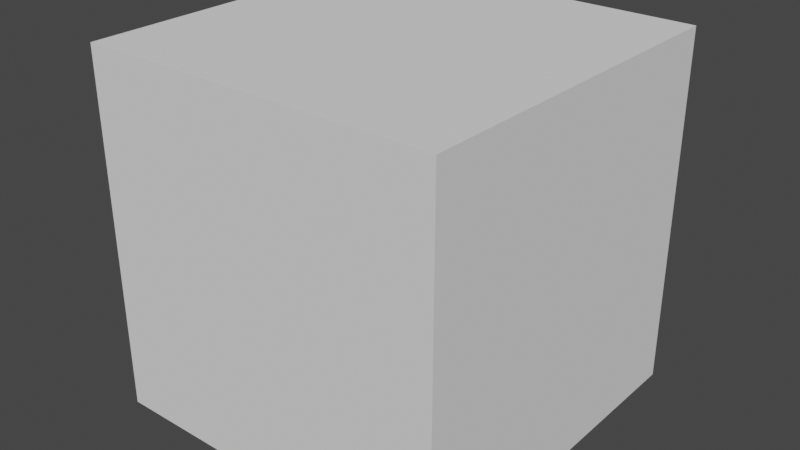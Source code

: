 # Source: Rooms_03.blend  (saved by Blender 2.93.20; exported with 4.5.12 LTS)
import bpy
from mathutils import Matrix  # noqa: F401  (used for matrix-valued properties, if any)

bpy.ops.wm.read_factory_settings(use_empty=True)
scene = bpy.context.scene
scene.name = 'Scene'

# ---- collections
col_ifcproject_project_number = bpy.data.collections.new('IfcProject/Project Number'); scene.collection.children.link(col_ifcproject_project_number)
col_ifcsite_default = bpy.data.collections.new('IfcSite/Default'); col_ifcproject_project_number.children.link(col_ifcsite_default)
col_ifcbuilding = bpy.data.collections.new('IfcBuilding/'); col_ifcsite_default.children.link(col_ifcbuilding)
col_ifcbuildingstorey_level_1 = bpy.data.collections.new('IfcBuildingStorey/Level 1'); col_ifcbuilding.children.link(col_ifcbuildingstorey_level_1)
col_ifcspace_1a = bpy.data.collections.new('IfcSpace/1A'); col_ifcbuildingstorey_level_1.children.link(col_ifcspace_1a)
col_ifcspace_1b = bpy.data.collections.new('IfcSpace/1B'); col_ifcbuildingstorey_level_1.children.link(col_ifcspace_1b)
col_ifcspace_1d = bpy.data.collections.new('IfcSpace/1D'); col_ifcbuildingstorey_level_1.children.link(col_ifcspace_1d)
col_ifcspace_1c = bpy.data.collections.new('IfcSpace/1C'); col_ifcbuildingstorey_level_1.children.link(col_ifcspace_1c)
col_ifcbuildingstorey_level_2 = bpy.data.collections.new('IfcBuildingStorey/Level 2'); col_ifcbuilding.children.link(col_ifcbuildingstorey_level_2)
col_ifcspace_2a = bpy.data.collections.new('IfcSpace/2A'); col_ifcbuildingstorey_level_2.children.link(col_ifcspace_2a)
col_ifcspace_2b = bpy.data.collections.new('IfcSpace/2B'); col_ifcbuildingstorey_level_2.children.link(col_ifcspace_2b)
col_ifcspace_2d = bpy.data.collections.new('IfcSpace/2D'); col_ifcbuildingstorey_level_2.children.link(col_ifcspace_2d)
col_ifcspace_2c = bpy.data.collections.new('IfcSpace/2C'); col_ifcbuildingstorey_level_2.children.link(col_ifcspace_2c)
col_types = bpy.data.collections.new('Types'); col_ifcproject_project_number.children.link(col_types)
col_ifcopeningelements = bpy.data.collections.new('IfcOpeningElements'); col_ifcproject_project_number.children.link(col_ifcopeningelements)
col_structuralitems = bpy.data.collections.new('StructuralItems'); col_ifcproject_project_number.children.link(col_structuralitems)
col_members = bpy.data.collections.new('Members'); col_structuralitems.children.link(col_members)
col_connections = bpy.data.collections.new('Connections'); col_structuralitems.children.link(col_connections)

# ---- world
world_world = bpy.data.worlds.new('World'); scene.world = world_world
world_world.use_nodes = True; world_world.node_tree.nodes.clear()
_N = world_world.node_tree.nodes; _L = world_world.node_tree.links
n0 = _N.new('ShaderNodeOutputWorld'); n0.name = 'World Output'; n0.location = (300, 300)
n1 = _N.new('ShaderNodeBackground'); n1.name = 'Background'; n1.location = (10, 300)
n1.inputs[0].default_value = (0.05088, 0.05088, 0.05088, 1.0)
_L.new(n1.outputs[0], n0.inputs[0])
n0.is_active_output = True
world_world.color = (0.05088, 0.05088, 0.05088)
world_world.use_sun_shadow = False
world_world.sun_shadow_jitter_overblur = 0.0

# ---- meshes
me_112_164 = bpy.data.meshes.new('112/164')
me_112_164.from_pydata([(1.554e-15, 6.096, 0.0), (1.554e-15, 6.096, 3.048), (1.554e-15, 3.048, 3.048), (1.554e-15, 3.048, 0.0), (3.048, 3.048, 3.048), (3.048, 3.048, 0.0), (3.048, 6.096, 3.048), (3.048, 6.096, 0.0)], [], [(6, 4, 5, 7), (0, 7, 5, 3), (2, 1, 0, 3), (4, 6, 1, 2), (1, 6, 7, 0), (4, 2, 3, 5)])
me_112_164.use_remesh_fix_poles = True
me_112_164.use_remesh_preserve_attributes = False
me_112_164.update()
me_112_231 = bpy.data.meshes.new('112/231')
me_112_231.from_pydata([(6.096, 6.096, 0.0), (6.096, 6.096, 3.048), (3.048, 6.096, 3.048), (3.048, 6.096, 0.0), (3.048, 3.048, 3.048), (3.048, 3.048, 0.0), (6.096, 3.048, 3.048), (6.096, 3.048, 0.0)], [], [(6, 4, 5, 7), (0, 7, 5, 3), (2, 1, 0, 3), (4, 6, 1, 2), (1, 6, 7, 0), (4, 2, 3, 5)])
me_112_231.use_remesh_fix_poles = True
me_112_231.use_remesh_preserve_attributes = False
me_112_231.update()
me_112_275 = bpy.data.meshes.new('112/275')
me_112_275.from_pydata([(3.048, 0.0, 0.0), (3.048, 0.0, 3.048), (6.096, 0.0, 3.048), (6.096, 0.0, 0.0), (6.096, 3.048, 3.048), (6.096, 3.048, 0.0), (3.048, 3.048, 3.048), (3.048, 3.048, 0.0)], [], [(6, 4, 5, 7), (0, 7, 5, 3), (2, 1, 0, 3), (4, 6, 1, 2), (1, 6, 7, 0), (4, 2, 3, 5)])
me_112_275.use_remesh_fix_poles = True
me_112_275.use_remesh_preserve_attributes = False
me_112_275.update()
me_112_319 = bpy.data.meshes.new('112/319')
me_112_319.from_pydata([(0.0, -1.532e-14, 0.0), (0.0, -1.532e-14, 3.048), (3.048, -1.532e-14, 3.048), (3.048, -1.532e-14, 0.0), (3.048, 3.048, 3.048), (3.048, 3.048, 0.0), (0.0, 3.048, 3.048), (0.0, 3.048, 0.0)], [], [(6, 4, 5, 7), (0, 7, 5, 3), (2, 1, 0, 3), (4, 6, 1, 2), (1, 6, 7, 0), (4, 2, 3, 5)])
me_112_319.use_remesh_fix_poles = True
me_112_319.use_remesh_preserve_attributes = False
me_112_319.update()
me_112_364 = bpy.data.meshes.new('112/364')
me_112_364.from_pydata([(1.554e-15, 6.096, 0.0), (1.554e-15, 6.096, 3.048), (1.554e-15, 3.048, 3.048), (1.554e-15, 3.048, 0.0), (3.048, 3.048, 3.048), (3.048, 3.048, 0.0), (3.048, 6.096, 3.048), (3.048, 6.096, 0.0)], [], [(6, 4, 5, 7), (0, 7, 5, 3), (2, 1, 0, 3), (4, 6, 1, 2), (1, 6, 7, 0), (4, 2, 3, 5)])
me_112_364.use_remesh_fix_poles = True
me_112_364.use_remesh_preserve_attributes = False
me_112_364.update()
me_112_408 = bpy.data.meshes.new('112/408')
me_112_408.from_pydata([(6.096, 6.096, 0.0), (6.096, 6.096, 3.048), (3.048, 6.096, 3.048), (3.048, 6.096, 0.0), (3.048, 3.048, 3.048), (3.048, 3.048, 0.0), (6.096, 3.048, 3.048), (6.096, 3.048, 0.0)], [], [(6, 4, 5, 7), (0, 7, 5, 3), (2, 1, 0, 3), (4, 6, 1, 2), (1, 6, 7, 0), (4, 2, 3, 5)])
me_112_408.use_remesh_fix_poles = True
me_112_408.use_remesh_preserve_attributes = False
me_112_408.update()
me_112_452 = bpy.data.meshes.new('112/452')
me_112_452.from_pydata([(3.048, 0.0, 0.0), (3.048, 0.0, 3.048), (6.096, 0.0, 3.048), (6.096, 0.0, 0.0), (6.096, 3.048, 3.048), (6.096, 3.048, 0.0), (3.048, 3.048, 3.048), (3.048, 3.048, 0.0)], [], [(6, 4, 5, 7), (0, 7, 5, 3), (2, 1, 0, 3), (4, 6, 1, 2), (1, 6, 7, 0), (4, 2, 3, 5)])
me_112_452.use_remesh_fix_poles = True
me_112_452.use_remesh_preserve_attributes = False
me_112_452.update()
me_112_496 = bpy.data.meshes.new('112/496')
me_112_496.from_pydata([(0.0, -1.532e-14, 0.0), (0.0, -1.532e-14, 3.048), (3.048, -1.532e-14, 3.048), (3.048, -1.532e-14, 0.0), (3.048, 3.048, 3.048), (3.048, 3.048, 0.0), (0.0, 3.048, 3.048), (0.0, 3.048, 0.0)], [], [(6, 4, 5, 7), (0, 7, 5, 3), (2, 1, 0, 3), (4, 6, 1, 2), (1, 6, 7, 0), (4, 2, 3, 5)])
me_112_496.use_remesh_fix_poles = True
me_112_496.use_remesh_preserve_attributes = False
me_112_496.update()

# ---- objects
ob_ifcproject_project_number = bpy.data.objects.new('IfcProject/Project Number', None)
ob_ifcsite_default = bpy.data.objects.new('IfcSite/Default', None)
ob_ifcbuilding = bpy.data.objects.new('IfcBuilding/', None)
ob_ifcbuildingstorey_level_1 = bpy.data.objects.new('IfcBuildingStorey/Level 1', None)
ob_ifcspace_1a = bpy.data.objects.new('IfcSpace/1A', me_112_164)
ob_ifcspace_1b = bpy.data.objects.new('IfcSpace/1B', me_112_231)
ob_ifcspace_1d = bpy.data.objects.new('IfcSpace/1D', me_112_275)
ob_ifcspace_1c = bpy.data.objects.new('IfcSpace/1C', me_112_319)
ob_ifcbuildingstorey_level_2 = bpy.data.objects.new('IfcBuildingStorey/Level 2', None)
ob_ifcspace_2a = bpy.data.objects.new('IfcSpace/2A', me_112_364)
ob_ifcspace_2b = bpy.data.objects.new('IfcSpace/2B', me_112_408)
ob_ifcspace_2d = bpy.data.objects.new('IfcSpace/2D', me_112_452)
ob_ifcspace_2c = bpy.data.objects.new('IfcSpace/2C', me_112_496)

# ---- transforms, parenting, visibility, modifiers, constraints
ob_ifcproject_project_number.location = (0.0, 0.0, 0.0)
ob_ifcsite_default.location = (0.0, 0.0, 0.0)
ob_ifcbuilding.location = (0.0, 0.0, 0.0)
ob_ifcbuildingstorey_level_1.location = (0.0, 0.0, 0.0)
ob_ifcspace_1a.location = (0.0, 0.0, 0.0)
ob_ifcspace_1b.location = (0.0, 0.0, 0.0)
ob_ifcspace_1d.location = (0.0, 0.0, 0.0)
ob_ifcspace_1c.location = (0.0, 0.0, 0.0)
ob_ifcbuildingstorey_level_2.location = (0.0, 0.0, 3.048)
ob_ifcspace_2a.location = (0.0, 0.0, 3.048)
ob_ifcspace_2b.location = (0.0, 0.0, 3.048)
ob_ifcspace_2d.location = (0.0, 0.0, 3.048)
ob_ifcspace_2c.location = (0.0, 0.0, 3.048)

# ---- collection membership
col_ifcproject_project_number.objects.link(ob_ifcproject_project_number)
col_ifcsite_default.objects.link(ob_ifcsite_default)
col_ifcbuilding.objects.link(ob_ifcbuilding)
col_ifcbuildingstorey_level_1.objects.link(ob_ifcbuildingstorey_level_1)
col_ifcspace_1a.objects.link(ob_ifcspace_1a)
col_ifcspace_1b.objects.link(ob_ifcspace_1b)
col_ifcspace_1d.objects.link(ob_ifcspace_1d)
col_ifcspace_1c.objects.link(ob_ifcspace_1c)
col_ifcbuildingstorey_level_2.objects.link(ob_ifcbuildingstorey_level_2)
col_ifcspace_2a.objects.link(ob_ifcspace_2a)
col_ifcspace_2b.objects.link(ob_ifcspace_2b)
col_ifcspace_2d.objects.link(ob_ifcspace_2d)
col_ifcspace_2c.objects.link(ob_ifcspace_2c)

# ---- scene / render settings (as saved in the file)
scene.frame_start = 1; scene.frame_end = 250; scene.frame_set(1)
scene.render.engine = 'BLENDER_EEVEE_NEXT'
scene.cycles.use_denoising = False
scene.cycles.samples = 128
scene.cycles.sampling_pattern = 'TABULATED_SOBOL'
scene.cycles.use_adaptive_sampling = False
scene.cycles.use_light_tree = False
scene.view_settings.view_transform = 'Filmic'
bpy.context.view_layer.update()

# ---- added for rendering (the .blend has no active camera and no usable light): camera, sun
cam_auto = bpy.data.cameras.new('AutoCamera')
cam_auto.lens = 50.0
cam_auto.sensor_width = 36.0
cam_auto.clip_end = 1000.0
ob_auto_camera = bpy.data.objects.new('AutoCamera', cam_auto)
scene.collection.objects.link(ob_auto_camera)
ob_auto_camera.location = (12.8171, -8.67487, 10.8632)
ob_auto_camera.rotation_euler = (1.09748, -7.21219e-08, 0.694738)
scene.camera = ob_auto_camera
light_auto_sun = bpy.data.lights.new('AutoSun', 'SUN')
light_auto_sun.energy = 3.0
light_auto_sun.angle = 0.0523599
ob_auto_sun = bpy.data.objects.new('AutoSun', light_auto_sun)
scene.collection.objects.link(ob_auto_sun)
ob_auto_sun.rotation_euler = (0.872665, 0.174533, 0.523599)
bpy.context.view_layer.update()
